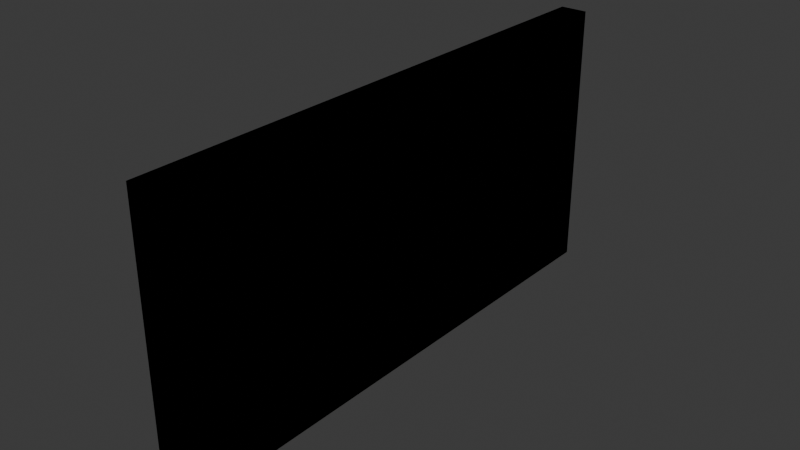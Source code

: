 # Source: Wall.blend  (saved by Blender 5.0.118; exported with 4.5.12 LTS)
import bpy
from mathutils import Matrix  # noqa: F401  (used for matrix-valued properties, if any)

bpy.ops.wm.read_factory_settings(use_empty=True)
scene = bpy.context.scene
scene.name = 'Scene'

# ---- materials (node trees are filled in below, after node groups)
mat_material = bpy.data.materials.new('Material')
mat_material.use_backface_culling_lightprobe_volume = False

# ---- material node trees
mat_material.use_nodes = True; mat_material.node_tree.nodes.clear()
_N = mat_material.node_tree.nodes; _L = mat_material.node_tree.links
n0 = _N.new('ShaderNodeBsdfPrincipled'); n0.name = 'Principled BSDF'; n0.location = (-200, 100)
n0.inputs[0].default_value = (0.02419, 0.01037, 0.007958, 1.0)
n1 = _N.new('ShaderNodeOutputMaterial'); n1.name = 'Material Output'; n1.location = (200, 100)
_L.new(n0.outputs[0], n1.inputs[0])
n1.is_active_output = True

# ---- world
world_world = bpy.data.worlds.new('World'); scene.world = world_world
world_world.use_nodes = True; world_world.node_tree.nodes.clear()
_N = world_world.node_tree.nodes; _L = world_world.node_tree.links
n0 = _N.new('ShaderNodeOutputWorld'); n0.name = 'World Output'; n0.location = (200, 100)
n1 = _N.new('ShaderNodeBackground'); n1.name = 'Background'; n1.location = (-200, 100)
n1.inputs[0].default_value = (0.05088, 0.05088, 0.05088, 1.0)
_L.new(n1.outputs[0], n0.inputs[0])
n0.is_active_output = True
world_world.color = (0.05088, 0.05088, 0.05088)
world_world.sun_shadow_jitter_overblur = 0.0

# ---- meshes
me_vert_002 = bpy.data.meshes.new('Vert.002')
me_vert_002.from_pydata([(4.75, -5.0, -0.49), (4.75, 5.0, -0.49), (4.75, -5.0, 4.51), (4.75, 5.0, 4.51), (5.25, -5.0, -0.49), (5.25, 5.0, -0.49), (5.25, -5.0, 4.51), (5.25, 5.0, 4.51)], [], [(0, 2, 3, 1), (4, 5, 7, 6), (2, 0, 4, 6), (3, 2, 6, 7), (1, 3, 7, 5), (0, 1, 5, 4)])
_uv = me_vert_002.uv_layers.new(name='UVMap')
_uv.uv.foreach_set('vector', [0.4348, 0.8696, 1.728e-08, 0.8696, 8.293e-08, -4.146e-08, 0.4348, -8.639e-09, 0.8696, -1.728e-08, 0.8696, 0.8696, 0.4348, 0.8696, 0.4348, -5.01e-08, 1.0, 0.0, 1.0, 0.4348, 0.9565, 0.4348, 0.9565, 0.0, 0.8696, 0.8696, 0.8696, 0.0, 0.913, 0.0, 0.913, 0.8696, 0.9565, 0.8696, 0.9565, 0.4348, 1.0, 0.4348, 1.0, 0.8696, 0.9565, 0.0, 0.9565, 0.8696, 0.913, 0.8696, 0.913, 0.0])
me_vert_002.materials.append(mat_material)
me_vert_002.update()
me_vert_001 = bpy.data.meshes.new('Vert.001')
me_vert_001.from_pydata([(4.75, -5.0, -0.49), (4.75, 5.0, -0.49), (4.75, -5.0, 4.51), (4.75, 5.0, 4.51), (5.25, -5.0, -0.49), (5.25, 5.0, -0.49), (5.25, -5.0, 4.51), (5.25, 5.0, 4.51)], [], [(0, 2, 3, 1), (4, 5, 7, 6), (2, 0, 4, 6), (3, 2, 6, 7), (1, 3, 7, 5), (0, 1, 5, 4)])
me_vert_001.materials.append(mat_material)
me_vert_001.update()

# ---- objects
ob_outerwall = bpy.data.objects.new('OuterWall', me_vert_002)
ob_outerwall_colonly = bpy.data.objects.new('OuterWall-Colonly', me_vert_001)

# ---- transforms, parenting, visibility, modifiers, constraints
ob_outerwall.location = (0.0, 0.0, 0.0)
ob_outerwall_colonly.location = (0.0, 0.0, 0.0)

# ---- collection membership
scene.collection.objects.link(ob_outerwall)
scene.collection.objects.link(ob_outerwall_colonly)

# ---- scene / render settings (as saved in the file)
scene.frame_start = 1; scene.frame_end = 250; scene.frame_set(0)
scene.render.engine = 'BLENDER_EEVEE_NEXT'
scene.render.bake_bias = 0.0
scene.render.bake_samples = 0
scene.cycles.sampling_pattern = 'TABULATED_SOBOL'
scene.eevee.use_volume_custom_range = False
bpy.context.view_layer.update()

# ---- added for rendering (the .blend has no active camera and no usable light): camera, sun
cam_auto = bpy.data.cameras.new('AutoCamera')
cam_auto.lens = 50.0
cam_auto.sensor_width = 36.0
cam_auto.clip_end = 1000.0
ob_auto_camera = bpy.data.objects.new('AutoCamera', cam_auto)
scene.collection.objects.link(ob_auto_camera)
ob_auto_camera.location = (15.3547, -12.4256, 10.2937)
ob_auto_camera.rotation_euler = (1.09748, -7.21219e-08, 0.694738)
scene.camera = ob_auto_camera
light_auto_sun = bpy.data.lights.new('AutoSun', 'SUN')
light_auto_sun.energy = 3.0
light_auto_sun.angle = 0.0523599
ob_auto_sun = bpy.data.objects.new('AutoSun', light_auto_sun)
scene.collection.objects.link(ob_auto_sun)
ob_auto_sun.rotation_euler = (0.872665, 0.174533, 0.523599)
bpy.context.view_layer.update()
